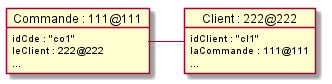

The diagram above was rendered by PlantUML. Its source (embedded in the PNG):
@startuml

object "Commande : 111@111" as co1 {
	idCde : "co1"
	leClient : 222@222
	...
}

object "Client : 222@222" as cl1  {
	idClient : "cl1"
	laCommande : 111@111
	...
}

co1 - cl1

@enduml